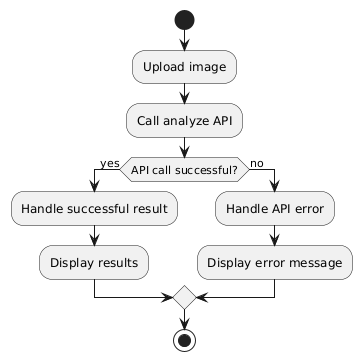

The diagram above was rendered by PlantUML. Its source (embedded in the PNG):
@startuml
start

:Upload image;

:Call analyze API;

if (API call successful?) then (yes)
  :Handle successful result;
  :Display results;
else (no)
  :Handle API error;
  :Display error message;
endif

stop
@enduml